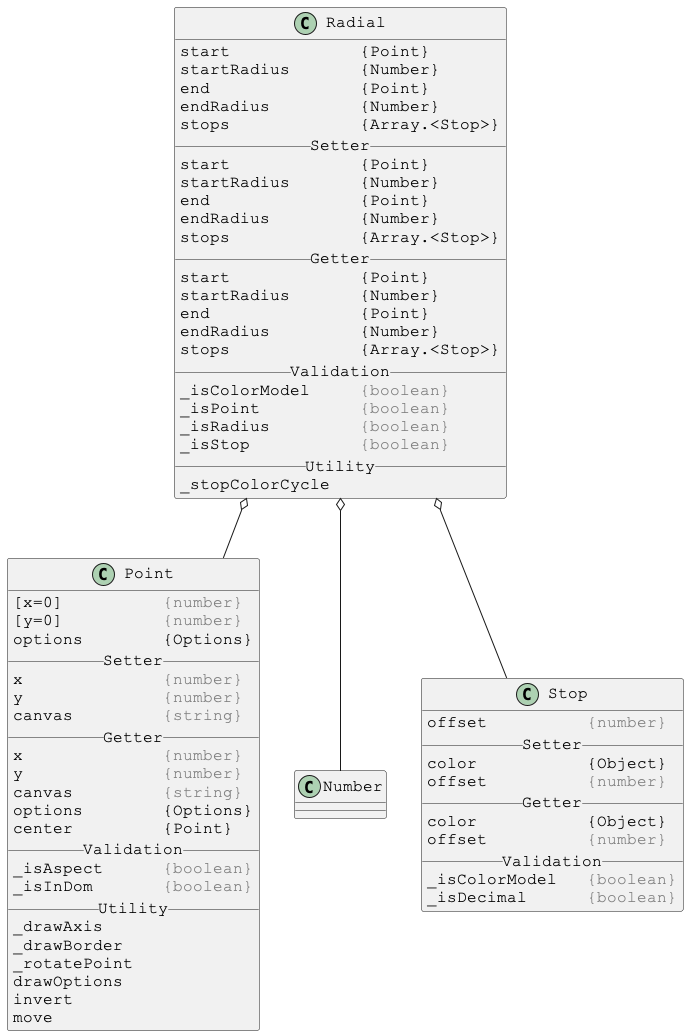

The diagram above was rendered by PlantUML. Its source (embedded in the PNG):
@startuml

skinparam DefaultFontSize 16
skinparam DefaultFontName Courier New

class Radial {
start             {Point}
startRadius       {Number}
end               {Point}
endRadius         {Number}
stops             {Array.<Stop>}
__ Setter __
start             {Point}
startRadius       {Number}
end               {Point}
endRadius         {Number}
stops             {Array.<Stop>}
__ Getter __
start             {Point}
startRadius       {Number}
end               {Point}
endRadius         {Number}
stops             {Array.<Stop>}
__ Validation __
_isColorModel     <color:gray>{boolean}</color>
_isPoint          <color:gray>{boolean}</color>
_isRadius         <color:gray>{boolean}</color>
_isStop           <color:gray>{boolean}</color>
__ Utility __
_stopColorCycle
}

Radial o-- Point
Radial o-- Number
Radial o-- Stop



skinparam DefaultFontSize 16
skinparam DefaultFontName Courier New

class Point {
[x=0]          <color:gray>{number}</color>
[y=0]          <color:gray>{number}</color>
options        {Options}
__ Setter __
x              <color:gray>{number}</color>
y              <color:gray>{number}</color>
canvas         <color:gray>{string}</color>
__ Getter __
x              <color:gray>{number}</color>
y              <color:gray>{number}</color>
canvas         <color:gray>{string}</color>
options        {Options}
center         {Point}
__ Validation __
_isAspect      <color:gray>{boolean}</color>
_isInDom       <color:gray>{boolean}</color>
__ Utility __
_drawAxis
_drawBorder
_rotatePoint
drawOptions
invert
move
}



skinparam DefaultFontSize 16
skinparam DefaultFontName Courier New

class Stop {
offset          <color:gray>{number}</color>
__ Setter __
color           {Object}
offset          <color:gray>{number}</color>
__ Getter __
color           {Object}
offset          <color:gray>{number}</color>
__ Validation __
_isColorModel   <color:gray>{boolean}</color>
_isDecimal      <color:gray>{boolean}</color>
}

@enduml